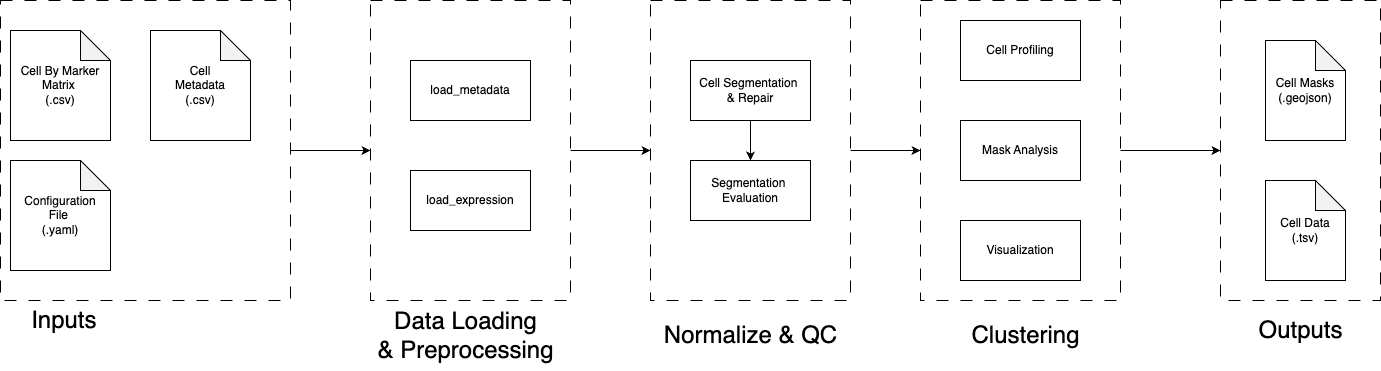

The diagram above was exported from draw.io. Its source (the exported page's mxGraphModel, read from the mxfile embedded in the PNG):
<mxGraphModel dx="1474" dy="862" grid="1" gridSize="10" guides="1" tooltips="1" connect="1" arrows="1" fold="1" page="1" pageScale="1" pageWidth="850" pageHeight="1100" math="0" shadow="0">
  <root>
    <mxCell id="0" />
    <mxCell id="1" parent="0" />
    <mxCell id="10" value="" style="rounded=0;whiteSpace=wrap;html=1;dashed=1;dashPattern=12 12;fillColor=none;" parent="1" vertex="1">
      <mxGeometry x="950" y="440" width="200" height="300" as="geometry" />
    </mxCell>
    <mxCell id="GmInJChVqcoMctGCu567-1" value="&lt;div&gt;Cell By Marker Matrix&amp;nbsp;&lt;/div&gt;&lt;div&gt;(.csv)&lt;/div&gt;" style="shape=note;whiteSpace=wrap;html=1;backgroundOutline=1;darkOpacity=0.05;" parent="1" vertex="1">
      <mxGeometry x="40" y="470" width="100" height="110" as="geometry" />
    </mxCell>
    <mxCell id="GmInJChVqcoMctGCu567-2" value="Configuration&lt;div&gt;File&amp;nbsp;&lt;div&gt;(.yaml)&lt;/div&gt;&lt;/div&gt;" style="shape=note;whiteSpace=wrap;html=1;backgroundOutline=1;darkOpacity=0.05;" parent="1" vertex="1">
      <mxGeometry x="40" y="600" width="100" height="110" as="geometry" />
    </mxCell>
    <mxCell id="GmInJChVqcoMctGCu567-3" value="Cell&lt;div&gt;&lt;font color=&quot;#000000&quot;&gt;Metadata&lt;br&gt;&lt;/font&gt;&lt;div&gt;(.csv)&lt;/div&gt;&lt;/div&gt;" style="shape=note;whiteSpace=wrap;html=1;backgroundOutline=1;darkOpacity=0.05;" parent="1" vertex="1">
      <mxGeometry x="180" y="470" width="100" height="110" as="geometry" />
    </mxCell>
    <mxCell id="GmInJChVqcoMctGCu567-4" value="&lt;div&gt;load_metadata&lt;/div&gt;" style="rounded=0;whiteSpace=wrap;html=1;" parent="1" vertex="1">
      <mxGeometry x="440" y="500" width="120" height="60" as="geometry" />
    </mxCell>
    <mxCell id="GmInJChVqcoMctGCu567-5" value="load_expression" style="rounded=0;whiteSpace=wrap;html=1;" parent="1" vertex="1">
      <mxGeometry x="440" y="610" width="120" height="60" as="geometry" />
    </mxCell>
    <mxCell id="7" style="edgeStyle=none;html=1;entryX=0.5;entryY=0;entryDx=0;entryDy=0;" parent="1" source="GmInJChVqcoMctGCu567-7" target="6" edge="1">
      <mxGeometry relative="1" as="geometry" />
    </mxCell>
    <mxCell id="GmInJChVqcoMctGCu567-7" value="Cell Segmentation&amp;nbsp;&lt;div&gt;&amp;amp; Repair&lt;/div&gt;" style="whiteSpace=wrap;html=1;" parent="1" vertex="1">
      <mxGeometry x="720" y="500" width="120" height="60" as="geometry" />
    </mxCell>
    <mxCell id="GmInJChVqcoMctGCu567-8" value="Cell Profiling" style="whiteSpace=wrap;html=1;" parent="1" vertex="1">
      <mxGeometry x="990" y="460" width="120" height="60" as="geometry" />
    </mxCell>
    <mxCell id="GmInJChVqcoMctGCu567-9" value="Mask Analysis" style="whiteSpace=wrap;html=1;" parent="1" vertex="1">
      <mxGeometry x="990" y="560" width="120" height="60" as="geometry" />
    </mxCell>
    <mxCell id="GmInJChVqcoMctGCu567-10" value="Visualization" style="whiteSpace=wrap;html=1;" parent="1" vertex="1">
      <mxGeometry x="990" y="660" width="120" height="60" as="geometry" />
    </mxCell>
    <mxCell id="9" style="edgeStyle=none;html=1;exitX=1;exitY=0.5;exitDx=0;exitDy=0;" parent="1" source="GmInJChVqcoMctGCu567-17" target="8" edge="1">
      <mxGeometry relative="1" as="geometry" />
    </mxCell>
    <mxCell id="GmInJChVqcoMctGCu567-17" value="" style="rounded=0;whiteSpace=wrap;html=1;dashed=1;dashPattern=12 12;fillColor=none;" parent="1" vertex="1">
      <mxGeometry x="400" y="440" width="200" height="300" as="geometry" />
    </mxCell>
    <mxCell id="GmInJChVqcoMctGCu567-19" style="edgeStyle=orthogonalEdgeStyle;rounded=0;orthogonalLoop=1;jettySize=auto;html=1;entryX=0;entryY=0.5;entryDx=0;entryDy=0;" parent="1" source="GmInJChVqcoMctGCu567-18" target="GmInJChVqcoMctGCu567-17" edge="1">
      <mxGeometry relative="1" as="geometry" />
    </mxCell>
    <mxCell id="GmInJChVqcoMctGCu567-18" value="" style="rounded=0;whiteSpace=wrap;html=1;dashed=1;dashPattern=12 12;fillColor=none;" parent="1" vertex="1">
      <mxGeometry x="30" y="440" width="290" height="300" as="geometry" />
    </mxCell>
    <mxCell id="GmInJChVqcoMctGCu567-23" value="Cell Masks&lt;div&gt;(.geojson)&lt;/div&gt;" style="shape=note;whiteSpace=wrap;html=1;backgroundOutline=1;darkOpacity=0.05;" parent="1" vertex="1">
      <mxGeometry x="1295" y="480" width="80" height="100" as="geometry" />
    </mxCell>
    <mxCell id="GmInJChVqcoMctGCu567-24" value="Cell Data&lt;div&gt;(.tsv)&lt;/div&gt;" style="shape=note;whiteSpace=wrap;html=1;backgroundOutline=1;darkOpacity=0.05;" parent="1" vertex="1">
      <mxGeometry x="1295" y="620" width="80" height="100" as="geometry" />
    </mxCell>
    <mxCell id="2" value="&amp;nbsp;Inputs" style="text;html=1;align=center;verticalAlign=middle;resizable=0;points=[];autosize=1;strokeColor=none;fillColor=none;fontSize=24;" parent="1" vertex="1">
      <mxGeometry x="40" y="740" width="100" height="40" as="geometry" />
    </mxCell>
    <mxCell id="3" value="Data Loading&lt;div&gt;&amp;amp; Preprocessing&lt;/div&gt;" style="text;html=1;align=center;verticalAlign=middle;resizable=0;points=[];autosize=1;strokeColor=none;fillColor=none;fontSize=24;" parent="1" vertex="1">
      <mxGeometry x="395" y="740" width="200" height="70" as="geometry" />
    </mxCell>
    <mxCell id="5" value="Outputs" style="text;html=1;align=center;verticalAlign=middle;resizable=0;points=[];autosize=1;strokeColor=none;fillColor=none;fontSize=24;" parent="1" vertex="1">
      <mxGeometry x="1275" y="750" width="110" height="40" as="geometry" />
    </mxCell>
    <mxCell id="6" value="Segmentation&amp;nbsp;&lt;div&gt;Evaluation&lt;/div&gt;" style="whiteSpace=wrap;html=1;" parent="1" vertex="1">
      <mxGeometry x="720" y="600" width="120" height="60" as="geometry" />
    </mxCell>
    <mxCell id="13" style="edgeStyle=none;html=1;entryX=0;entryY=0.5;entryDx=0;entryDy=0;" parent="1" source="8" target="10" edge="1">
      <mxGeometry relative="1" as="geometry" />
    </mxCell>
    <mxCell id="8" value="" style="rounded=0;whiteSpace=wrap;html=1;dashed=1;dashPattern=12 12;fillColor=none;" parent="1" vertex="1">
      <mxGeometry x="680" y="440" width="200" height="300" as="geometry" />
    </mxCell>
    <mxCell id="16" style="edgeStyle=none;html=1;entryX=0;entryY=0.5;entryDx=0;entryDy=0;" parent="1" source="10" target="15" edge="1">
      <mxGeometry relative="1" as="geometry" />
    </mxCell>
    <mxCell id="11" value="Normalize &amp;amp; QC" style="text;html=1;align=center;verticalAlign=middle;resizable=0;points=[];autosize=1;strokeColor=none;fillColor=none;fontSize=24;" parent="1" vertex="1">
      <mxGeometry x="680" y="755" width="200" height="40" as="geometry" />
    </mxCell>
    <mxCell id="12" value="Clustering" style="text;html=1;align=center;verticalAlign=middle;resizable=0;points=[];autosize=1;strokeColor=none;fillColor=none;fontSize=24;" parent="1" vertex="1">
      <mxGeometry x="990" y="755" width="130" height="40" as="geometry" />
    </mxCell>
    <mxCell id="15" value="" style="rounded=0;whiteSpace=wrap;html=1;dashed=1;dashPattern=12 12;fillColor=none;" parent="1" vertex="1">
      <mxGeometry x="1250" y="440" width="160" height="300" as="geometry" />
    </mxCell>
  </root>
</mxGraphModel>